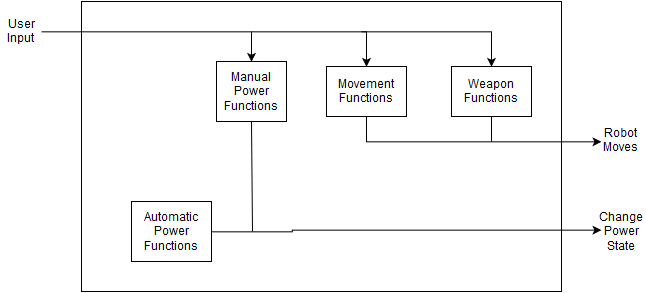

The diagram above was exported from draw.io. Its source (the exported page's mxGraphModel, read from the mxfile embedded in the PNG):
<mxGraphModel dx="590" dy="658" grid="1" gridSize="10" guides="1" tooltips="1" connect="1" arrows="1" fold="1" page="1" pageScale="1" pageWidth="850" pageHeight="1100" background="#ffffff" math="0" shadow="0">
  <root>
    <mxCell id="0" />
    <mxCell id="1" parent="0" />
    <mxCell id="2" value="User Input&lt;br&gt;" style="text;html=1;strokeColor=none;fillColor=none;align=center;verticalAlign=middle;whiteSpace=wrap;" vertex="1" parent="1">
      <mxGeometry x="80" y="210" width="40" height="20" as="geometry" />
    </mxCell>
    <mxCell id="5" value="" style="whiteSpace=wrap;html=1;" vertex="1" parent="1">
      <mxGeometry x="160" y="190" width="480" height="290" as="geometry" />
    </mxCell>
    <mxCell id="6" value="Automatic &lt;br&gt;Power &lt;br&gt;Functions&lt;br&gt;" style="whiteSpace=wrap;html=1;" vertex="1" parent="1">
      <mxGeometry x="210" y="390" width="80" height="60" as="geometry" />
    </mxCell>
    <mxCell id="7" value="Weapon&lt;br&gt;Functions&lt;br&gt;" style="whiteSpace=wrap;html=1;" vertex="1" parent="1">
      <mxGeometry x="530" y="255" width="80" height="50" as="geometry" />
    </mxCell>
    <mxCell id="8" value="Movement&lt;br&gt;Functions&lt;br&gt;" style="whiteSpace=wrap;html=1;" vertex="1" parent="1">
      <mxGeometry x="405" y="255" width="80" height="50" as="geometry" />
    </mxCell>
    <mxCell id="9" value="Manual&lt;br&gt;Power&lt;br&gt;Functions&lt;br&gt;" style="whiteSpace=wrap;html=1;" vertex="1" parent="1">
      <mxGeometry x="295" y="250" width="70" height="60" as="geometry" />
    </mxCell>
    <mxCell id="4" value="" style="edgeStyle=orthogonalEdgeStyle;rounded=0;html=1;jettySize=auto;orthogonalLoop=1;entryX=0.5;entryY=0;" edge="1" parent="1" source="2" target="9">
      <mxGeometry relative="1" as="geometry">
        <mxPoint x="200" y="220" as="targetPoint" />
        <Array as="points">
          <mxPoint x="330" y="220" />
        </Array>
      </mxGeometry>
    </mxCell>
    <mxCell id="12" value="" style="edgeStyle=orthogonalEdgeStyle;rounded=0;html=1;jettySize=auto;orthogonalLoop=1;entryX=0.5;entryY=0;" edge="1" parent="1" target="8">
      <mxGeometry x="330" y="220" as="geometry">
        <mxPoint x="330" y="220" as="sourcePoint" />
        <mxPoint x="540" y="250" as="targetPoint" />
        <Array as="points">
          <mxPoint x="445" y="220" />
        </Array>
      </mxGeometry>
    </mxCell>
    <mxCell id="13" value="" style="edgeStyle=orthogonalEdgeStyle;rounded=0;html=1;jettySize=auto;orthogonalLoop=1;entryX=0.5;entryY=0;" edge="1" parent="1" target="7">
      <mxGeometry x="140" y="240" as="geometry">
        <mxPoint x="440" y="220" as="sourcePoint" />
        <mxPoint x="350" y="270" as="targetPoint" />
        <Array as="points">
          <mxPoint x="570" y="220" />
        </Array>
      </mxGeometry>
    </mxCell>
    <mxCell id="14" value="" style="edgeStyle=orthogonalEdgeStyle;rounded=0;html=1;jettySize=auto;orthogonalLoop=1;exitX=0.5;exitY=1;" edge="1" parent="1" source="8" target="21">
      <mxGeometry x="445" y="330" as="geometry">
        <mxPoint x="445" y="330" as="sourcePoint" />
        <mxPoint x="700" y="330" as="targetPoint" />
        <Array as="points">
          <mxPoint x="445" y="330" />
        </Array>
      </mxGeometry>
    </mxCell>
    <mxCell id="15" value="" style="endArrow=none;html=1;exitX=0.5;exitY=1;" edge="1" parent="1" source="7">
      <mxGeometry width="50" height="50" relative="1" as="geometry">
        <mxPoint x="380" y="120" as="sourcePoint" />
        <mxPoint x="570" y="330" as="targetPoint" />
      </mxGeometry>
    </mxCell>
    <mxCell id="17" value="" style="edgeStyle=orthogonalEdgeStyle;rounded=0;html=1;jettySize=auto;orthogonalLoop=1;exitX=1;exitY=0.5;" edge="1" parent="1" source="6" target="20">
      <mxGeometry x="390" y="419" as="geometry">
        <mxPoint x="390" y="419" as="sourcePoint" />
        <mxPoint x="700" y="419" as="targetPoint" />
        <Array as="points">
          <mxPoint x="371" y="419" />
        </Array>
      </mxGeometry>
    </mxCell>
    <mxCell id="19" value="" style="endArrow=none;html=1;entryX=0.5;entryY=1;" edge="1" parent="1" target="9">
      <mxGeometry width="50" height="50" relative="1" as="geometry">
        <mxPoint x="331" y="420" as="sourcePoint" />
        <mxPoint x="150" y="90" as="targetPoint" />
      </mxGeometry>
    </mxCell>
    <mxCell id="20" value="Change&lt;br&gt;Power&lt;br&gt;State&lt;br&gt;" style="text;html=1;strokeColor=none;fillColor=none;align=center;verticalAlign=middle;whiteSpace=wrap;" vertex="1" parent="1">
      <mxGeometry x="679.9411764705883" y="410.0588235294117" width="40" height="20" as="geometry" />
    </mxCell>
    <mxCell id="21" value="Robot&lt;br&gt;Moves&lt;br&gt;" style="text;html=1;strokeColor=none;fillColor=none;align=center;verticalAlign=middle;whiteSpace=wrap;" vertex="1" parent="1">
      <mxGeometry x="679.9411764705883" y="319.6470588235295" width="40" height="20" as="geometry" />
    </mxCell>
  </root>
</mxGraphModel>